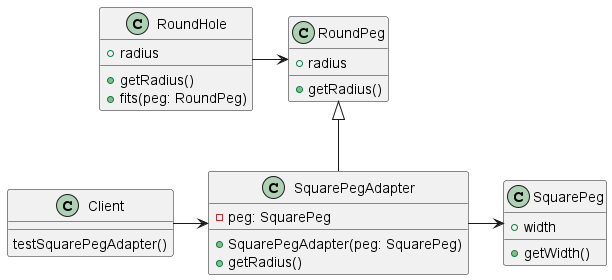

The diagram above was rendered by PlantUML. Its source (embedded in the PNG):
@startuml

Class RoundHole {
  + radius
  + getRadius()
  + fits(peg: RoundPeg)
}

Class RoundPeg {
  + radius
  + getRadius()
}

Class SquarePeg {
  + width
  + getWidth()
}

Class SquarePegAdapter {
  - peg: SquarePeg
  + SquarePegAdapter(peg: SquarePeg)
  + getRadius()
}

Class Client {
  testSquarePegAdapter()
}

Client -right-> SquarePegAdapter
SquarePegAdapter -up-|> RoundPeg
RoundHole -right-> RoundPeg
SquarePegAdapter -right-> SquarePeg

@enduml